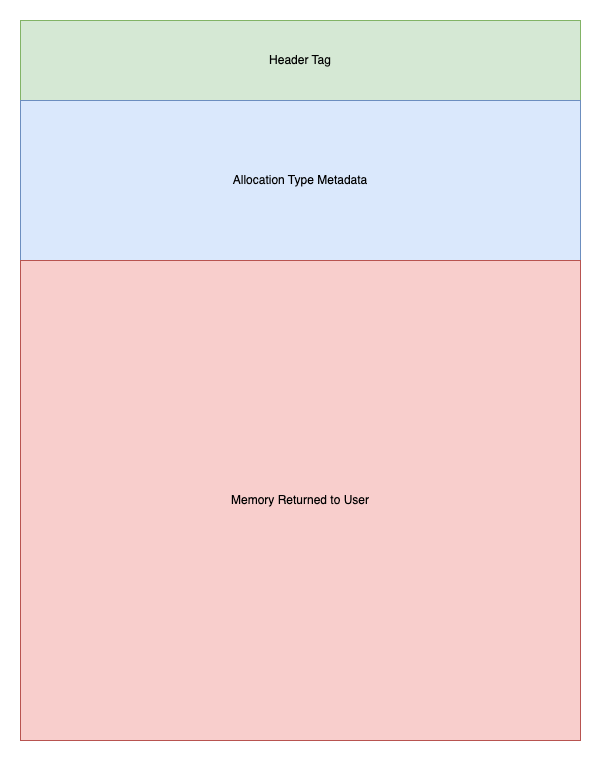

The diagram above was exported from draw.io. Its source (the exported page's mxGraphModel, read from the mxfile embedded in the PNG):
<mxGraphModel dx="1020" dy="777" grid="1" gridSize="10" guides="1" tooltips="1" connect="1" arrows="1" fold="1" page="1" pageScale="1" pageWidth="827" pageHeight="1169" math="0" shadow="0">
  <root>
    <mxCell id="0" />
    <mxCell id="1" parent="0" />
    <mxCell id="M6dFGha5f71dChGAP7Wr-1" value="Header Tag" style="rounded=0;whiteSpace=wrap;html=1;fillColor=#d5e8d4;strokeColor=#82b366;" vertex="1" parent="1">
      <mxGeometry x="40" y="40" width="560" height="80" as="geometry" />
    </mxCell>
    <mxCell id="M6dFGha5f71dChGAP7Wr-2" value="Allocation Type Metadata" style="rounded=0;whiteSpace=wrap;html=1;fillColor=#dae8fc;strokeColor=#6c8ebf;" vertex="1" parent="1">
      <mxGeometry x="40" y="120" width="560" height="160" as="geometry" />
    </mxCell>
    <mxCell id="M6dFGha5f71dChGAP7Wr-3" value="Memory Returned to User" style="rounded=0;whiteSpace=wrap;html=1;fillColor=#f8cecc;strokeColor=#b85450;" vertex="1" parent="1">
      <mxGeometry x="40" y="280" width="560" height="480" as="geometry" />
    </mxCell>
  </root>
</mxGraphModel>